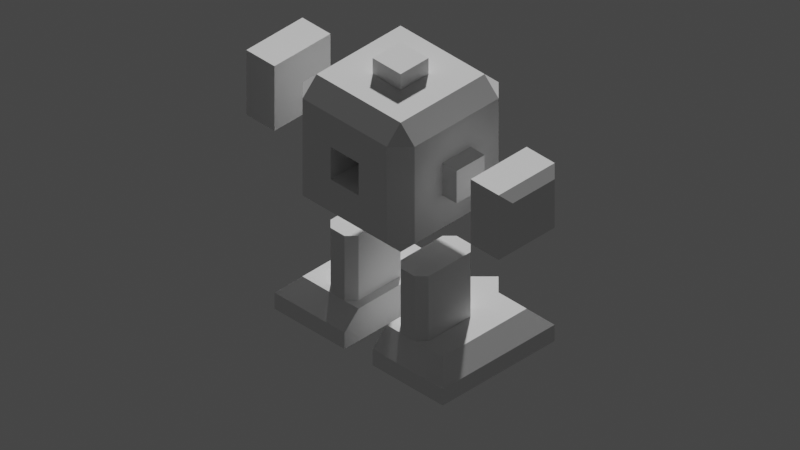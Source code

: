 # Source: ddr-robot.blend  (saved by Blender 3.5.10; exported with 4.5.12 LTS)
import bpy
from mathutils import Matrix  # noqa: F401  (used for matrix-valued properties, if any)

bpy.ops.wm.read_factory_settings(use_empty=True)
scene = bpy.context.scene
scene.name = 'Scene'

# ---- collections
col_robot = bpy.data.collections.new('robot'); scene.collection.children.link(col_robot)

# ---- world
world_world = bpy.data.worlds.new('World'); scene.world = world_world
world_world.use_nodes = True; world_world.node_tree.nodes.clear()
_N = world_world.node_tree.nodes; _L = world_world.node_tree.links
n0 = _N.new('ShaderNodeOutputWorld'); n0.name = 'World Output'; n0.location = (300, 300)
n1 = _N.new('ShaderNodeBackground'); n1.name = 'Background'; n1.location = (10, 300)
n1.inputs[0].default_value = (0.05088, 0.05088, 0.05088, 1.0)
_L.new(n1.outputs[0], n0.inputs[0])
n0.is_active_output = True
world_world.color = (0.05088, 0.05088, 0.05088)
world_world.use_sun_shadow = False
world_world.sun_shadow_jitter_overblur = 0.0

# ---- cameras
cam_camera_001 = bpy.data.cameras.new('Camera.001')
cam_camera_001.type = 'ORTHO'
cam_camera_001.ortho_scale = 10.1

# ---- meshes
me_plane_001 = bpy.data.meshes.new('Plane.001')
me_plane_001.from_pydata([(0.8839, 0.8839, 0.0), (0.0, 0.0, 0.0), (1.768, 0.0, 0.0), (0.5419, 0.5419, 0.0), (0.251, 0.251, 0.0), (0.5419, 0.5419, 0.0), (0.8329, 0.251, 0.0), (0.8839, -0.8839, 0.0), (0.5419, -0.5419, 0.0), (0.251, -0.251, 0.0), (0.8329, -0.251, 0.0), (0.251, 0.251, 0.25), (0.0, 0.0, 0.25), (1.768, 0.0, 0.25), (0.8839, 0.8839, 0.25), (0.5419, 0.5419, 0.25), (0.8329, 0.251, 0.25), (0.8839, -0.8839, 0.25), (0.5419, -0.5419, 0.25), (0.251, -0.251, 0.25), (0.8329, -0.251, 0.25)], [], [(1, 4, 6, 5, 3, 0, 2, 7, 8, 10, 9), (12, 19, 20, 18, 17, 13, 14, 15, 16, 11), (3, 5, 15), (0, 3, 15, 14), (10, 8, 18, 20), (8, 7, 17, 18), (5, 6, 16, 15), (7, 2, 13, 17), (4, 1, 12, 11), (1, 9, 19, 12), (6, 4, 11, 16), (2, 0, 14, 13), (9, 10, 20, 19)])
_uv = me_plane_001.uv_layers.new(name='UVMap')
_uv.uv.foreach_set('vector', [0.0, 0.0, 0.0, 0.0, 0.0, 0.0, 0.0, 0.0, 0.0, 0.0, 0.0, 0.0, 0.0, 0.0, 0.0, 0.0, 0.0, 0.0, 0.0, 0.0, 0.0, 0.0, 0.0, 0.0, 0.0, 0.0, 0.0, 0.0, 0.0, 0.0, 0.0, 0.0, 0.0, 0.0, 0.0, 0.0, 0.0, 0.0, 0.0, 0.0, 0.0, 0.0, 0.0, 0.0, 0.0, 0.0, 0.0, 0.0, 0.0, 0.0, 0.0, 0.0, 0.0, 0.0, 0.0, 0.0, 0.0, 0.0, 0.0, 0.0, 0.0, 0.0, 0.0, 0.0, 0.0, 0.0, 0.0, 0.0, 0.0, 0.0, 0.0, 0.0, 0.0, 0.0, 0.0, 0.0, 0.0, 0.0, 0.0, 0.0, 0.0, 0.0, 0.0, 0.0, 0.0, 0.0, 0.0, 0.0, 0.0, 0.0, 0.0, 0.0, 0.0, 0.0, 0.0, 0.0, 0.0, 0.0, 0.0, 0.0, 0.0, 0.0, 0.0, 0.0, 0.0, 0.0, 0.0, 0.0, 0.0, 0.0, 0.0, 0.0, 0.0, 0.0, 0.0, 0.0, 0.0, 0.0, 0.0, 0.0, 0.0, 0.0, 0.0, 0.0, 0.0, 0.0, 0.0, 0.0])
me_plane_001.use_mirror_y = True
me_plane_001.update()
me_cube_001 = bpy.data.meshes.new('Cube.001')
me_cube_001.from_pydata([(-0.25, -0.25, -1.0), (-0.25, -1.0, -0.25), (-1.0, -0.25, -0.25), (-0.25, -1.0, 0.25), (-0.25, -0.25, 1.0), (-1.0, -0.25, 0.25), (-0.25, 0.25, -1.0), (-1.0, 0.25, -0.25), (-0.25, 1.0, -0.25), (-0.25, 0.25, 1.0), (-0.25, 1.0, 0.25), (-1.0, 0.25, 0.25), (0.25, -0.25, -1.0), (1.0, -0.75, -0.75), (0.25, -1.0, -0.25), (0.25, -0.25, 1.0), (0.25, -1.0, 0.25), (1.0, -0.75, 0.75), (0.25, 0.25, -1.0), (0.25, 1.0, -0.25), (1.0, 0.75, -0.75), (0.25, 0.25, 1.0), (1.0, 0.75, 0.75), (0.25, 1.0, 0.25), (-0.75, 1.0, 0.75), (-0.75, 1.0, -0.75), (0.75, 1.0, -0.75), (0.75, 1.0, 0.75), (-0.25, 1.25, 0.25), (-0.25, 1.25, -0.25), (0.25, 1.25, -0.25), (0.25, 1.25, 0.25), (-0.75, -1.0, -0.75), (-0.75, -1.0, 0.75), (0.75, -1.0, 0.75), (0.75, -1.0, -0.75), (-0.25, -1.25, -0.25), (-0.25, -1.25, 0.25), (0.25, -1.25, 0.25), (0.25, -1.25, -0.25), (-0.75, -0.75, 1.0), (-0.75, 0.75, 1.0), (0.75, 0.75, 1.0), (0.75, -0.75, 1.0), (-0.25, -0.25, 1.25), (-0.25, 0.25, 1.25), (0.25, 0.25, 1.25), (0.25, -0.25, 1.25), (-0.75, 0.75, -1.0), (-0.75, -0.75, -1.0), (0.75, 0.75, -1.0), (0.75, -0.75, -1.0), (-0.25, 0.25, -1.25), (-0.25, -0.25, -1.25), (0.25, 0.25, -1.25), (0.25, -0.25, -1.25), (-1.0, -0.75, -0.75), (-1.0, 0.75, -0.75), (-1.0, -0.75, 0.75), (-1.0, 0.75, 0.75), (1.0, -0.25, -0.25), (1.0, 0.25, -0.25), (1.0, -0.25, 0.25), (1.0, 0.25, 0.25)], [], [(14, 16, 38, 39), (17, 62, 63, 22), (4, 15, 47, 44), (5, 11, 63, 62), (10, 23, 31, 28), (49, 32, 56), (33, 40, 58), (48, 57, 25), (41, 24, 59), (51, 13, 35), (43, 34, 17), (50, 26, 20), (42, 22, 27), (48, 49, 56, 57), (32, 33, 58, 56), (40, 41, 59, 58), (24, 25, 57, 59), (50, 48, 25, 26), (41, 42, 27, 24), (22, 20, 26, 27), (51, 50, 20, 13), (42, 43, 17, 22), (34, 35, 13, 17), (49, 51, 35, 32), (43, 40, 33, 34), (10, 8, 25, 24), (8, 19, 26, 25), (23, 10, 24, 27), (19, 23, 27, 26), (29, 28, 31, 30), (8, 10, 28, 29), (23, 19, 30, 31), (19, 8, 29, 30), (1, 3, 33, 32), (16, 14, 35, 34), (14, 1, 32, 35), (3, 16, 34, 33), (39, 38, 37, 36), (1, 14, 39, 36), (3, 1, 36, 37), (16, 3, 37, 38), (18, 12, 55, 54), (4, 9, 41, 40), (9, 21, 42, 41), (21, 15, 43, 42), (15, 4, 40, 43), (46, 45, 44, 47), (21, 9, 45, 46), (15, 21, 46, 47), (9, 4, 44, 45), (6, 0, 49, 48), (18, 6, 48, 50), (12, 18, 50, 51), (0, 12, 51, 49), (52, 54, 55, 53), (0, 6, 52, 53), (12, 0, 53, 55), (6, 18, 54, 52), (2, 7, 57, 56), (5, 2, 56, 58), (11, 5, 58, 59), (7, 11, 59, 57), (22, 63, 61, 20), (7, 2, 60, 61), (11, 7, 61, 63), (2, 5, 62, 60), (20, 61, 60, 13), (13, 60, 62, 17)])
_uv = me_cube_001.uv_layers.new(name='UVMap')
_uv.uv.foreach_set('vector', [0.4688, 0.8438, 0.5312, 0.8438, 0.5312, 0.8438, 0.4688, 0.8438, 0.5937, 0.7188, 0.5312, 0.09375, 0.5312, 0.1562, 0.5938, 0.5312, 0.7812, 0.6563, 0.7188, 0.6562, 0.7188, 0.6562, 0.7812, 0.6563, 0.5312, 0.09375, 0.5312, 0.1562, 0.5312, 0.1562, 0.5312, 0.09375, 0.5312, 0.3438, 0.5312, 0.4063, 0.5312, 0.4063, 0.5312, 0.3438, 0.1562, 0.7188, 0.1562, 0.75, 0.125, 0.7188, 0.5938, 0.0, 0.625, 0.03125, 0.5938, 0.03125, 0.1562, 0.5312, 0.125, 0.5312, 0.1562, 0.5, 0.625, 0.2188, 0.5938, 0.25, 0.5937, 0.2188, 0.3438, 0.7188, 0.375, 0.7188, 0.3438, 0.75, 0.625, 0.7812, 0.5938, 0.7813, 0.5938, 0.75, 0.3438, 0.5312, 0.3438, 0.5, 0.375, 0.5312, 0.625, 0.4688, 0.5938, 0.5, 0.5937, 0.4688, 0.1562, 0.5312, 0.1562, 0.7188, 0.125, 0.7188, 0.125, 0.5312, 0.4062, 0.0, 0.5938, 0.0, 0.5938, 0.03125, 0.4063, 0.03125, 0.625, 0.03125, 0.625, 0.2188, 0.5937, 0.2188, 0.5938, 0.03125, 0.5938, 0.2812, 0.4063, 0.2812, 0.4063, 0.2188, 0.5937, 0.2188, 0.3438, 0.5312, 0.1562, 0.5312, 0.1562, 0.5, 0.3438, 0.5, 0.625, 0.2812, 0.625, 0.4688, 0.5937, 0.4688, 0.5938, 0.2812, 0.5938, 0.5312, 0.4063, 0.5312, 0.4063, 0.4688, 0.5937, 0.4688, 0.3438, 0.7188, 0.3438, 0.5312, 0.4063, 0.5312, 0.4063, 0.7188, 0.6563, 0.5312, 0.6562, 0.7188, 0.5937, 0.7188, 0.5938, 0.5312, 0.5938, 0.7813, 0.4063, 0.7813, 0.4063, 0.7188, 0.5937, 0.7188, 0.1562, 0.7188, 0.3438, 0.7188, 0.3438, 0.75, 0.1562, 0.75, 0.625, 0.7812, 0.625, 0.9688, 0.5937, 0.9688, 0.5938, 0.7813, 0.5312, 0.3438, 0.4688, 0.3438, 0.4063, 0.2812, 0.5938, 0.2812, 0.4688, 0.3438, 0.4688, 0.4062, 0.4063, 0.4688, 0.4063, 0.2812, 0.5312, 0.4063, 0.5312, 0.3438, 0.5938, 0.2812, 0.5937, 0.4688, 0.4688, 0.4062, 0.5312, 0.4063, 0.5937, 0.4688, 0.4063, 0.4688, 0.4688, 0.3438, 0.5312, 0.3438, 0.5312, 0.4063, 0.4688, 0.4062, 0.4688, 0.3438, 0.5312, 0.3438, 0.5312, 0.3438, 0.4688, 0.3438, 0.5312, 0.4063, 0.4688, 0.4062, 0.4688, 0.4062, 0.5312, 0.4063, 0.4688, 0.4062, 0.4688, 0.3438, 0.4688, 0.3438, 0.4688, 0.4062, 0.4688, 0.9062, 0.5312, 0.9062, 0.5937, 0.9688, 0.4063, 0.9688, 0.5312, 0.8438, 0.4688, 0.8438, 0.4063, 0.7813, 0.5938, 0.7813, 0.4688, 0.8438, 0.4688, 0.9062, 0.4063, 0.9688, 0.4063, 0.7813, 0.5312, 0.9062, 0.5312, 0.8438, 0.5938, 0.7813, 0.5937, 0.9688, 0.4688, 0.8438, 0.5312, 0.8438, 0.5312, 0.9062, 0.4688, 0.9062, 0.4688, 0.9062, 0.4688, 0.8438, 0.4688, 0.8438, 0.4688, 0.9062, 0.5312, 0.9062, 0.4688, 0.9062, 0.4688, 0.9062, 0.5312, 0.9062, 0.5312, 0.8438, 0.5312, 0.9062, 0.5312, 0.9062, 0.5312, 0.8438, 0.2813, 0.5938, 0.2813, 0.6563, 0.2813, 0.6563, 0.2813, 0.5938, 0.7812, 0.6563, 0.7813, 0.5938, 0.8438, 0.5312, 0.8438, 0.7188, 0.7813, 0.5938, 0.7188, 0.5938, 0.6563, 0.5312, 0.8438, 0.5312, 0.7188, 0.5938, 0.7188, 0.6562, 0.6562, 0.7188, 0.6563, 0.5312, 0.7188, 0.6562, 0.7812, 0.6563, 0.8438, 0.7188, 0.6562, 0.7188, 0.7188, 0.5938, 0.7813, 0.5938, 0.7812, 0.6563, 0.7188, 0.6562, 0.7188, 0.5938, 0.7813, 0.5938, 0.7813, 0.5938, 0.7188, 0.5938, 0.7188, 0.6562, 0.7188, 0.5938, 0.7188, 0.5938, 0.7188, 0.6562, 0.7813, 0.5938, 0.7812, 0.6563, 0.7812, 0.6563, 0.7813, 0.5938, 0.2188, 0.5938, 0.2188, 0.6562, 0.1562, 0.7188, 0.1562, 0.5312, 0.2813, 0.5938, 0.2188, 0.5938, 0.1562, 0.5312, 0.3438, 0.5312, 0.2813, 0.6563, 0.2813, 0.5938, 0.3438, 0.5312, 0.3438, 0.7188, 0.2188, 0.6562, 0.2813, 0.6563, 0.3438, 0.7188, 0.1562, 0.7188, 0.2188, 0.5938, 0.2813, 0.5938, 0.2813, 0.6563, 0.2188, 0.6562, 0.2188, 0.6562, 0.2188, 0.5938, 0.2188, 0.5938, 0.2188, 0.6562, 0.2813, 0.6563, 0.2188, 0.6562, 0.2188, 0.6562, 0.2813, 0.6563, 0.2188, 0.5938, 0.2813, 0.5938, 0.2813, 0.5938, 0.2188, 0.5938, 0.4688, 0.09375, 0.4688, 0.1562, 0.4063, 0.2188, 0.4063, 0.03125, 0.5312, 0.09375, 0.4688, 0.09375, 0.4063, 0.03125, 0.5938, 0.03125, 0.5312, 0.1562, 0.5312, 0.09375, 0.5938, 0.03125, 0.5937, 0.2188, 0.4688, 0.1562, 0.5312, 0.1562, 0.5937, 0.2188, 0.4063, 0.2188, 0.5938, 0.5312, 0.5312, 0.1562, 0.4688, 0.1562, 0.4063, 0.5312, 0.4688, 0.1562, 0.4688, 0.09375, 0.4688, 0.09375, 0.4688, 0.1562, 0.5312, 0.1562, 0.4688, 0.1562, 0.4688, 0.1562, 0.5312, 0.1562, 0.4688, 0.09375, 0.5312, 0.09375, 0.5312, 0.09375, 0.4688, 0.09375, 0.4063, 0.5312, 0.4688, 0.1562, 0.4688, 0.09375, 0.4063, 0.7188, 0.4063, 0.7188, 0.4688, 0.09375, 0.5312, 0.09375, 0.5937, 0.7188])
me_cube_001.update()
me_cube_005 = bpy.data.meshes.new('Cube.005')
me_cube_005.from_pydata([(-1.25, -0.5, 0.0), (-1.25, 0.75, 0.0), (0.75, -0.5, 0.0), (0.75, 0.75, 0.0), (-1.0, -0.5, 0.5), (-1.25, -0.5, 0.25), (-1.0, 0.5, 0.5), (-1.25, 0.75, 0.25), (0.75, -0.5, 0.25), (0.5, -0.5, 0.5), (0.5, 0.5, 0.5), (0.75, 0.75, 0.25)], [], [(10, 6, 4, 9), (3, 11, 8, 2), (0, 5, 7, 1), (1, 3, 2, 0), (1, 7, 11, 3), (4, 6, 7, 5), (6, 10, 11, 7), (10, 9, 8, 11), (2, 8, 9, 4, 5, 0)])
_uv = me_cube_005.uv_layers.new(name='UVMap')
_uv.uv.foreach_set('vector', [0.6562, 0.55, 0.8438, 0.55, 0.8438, 0.75, 0.6562, 0.75, 0.375, 0.5, 0.5, 0.5, 0.5, 0.75, 0.375, 0.75, 0.375, 0.0, 0.5, 0.0, 0.5, 0.25, 0.375, 0.25, 0.125, 0.5, 0.375, 0.5, 0.375, 0.75, 0.125, 0.75, 0.375, 0.25, 0.5, 0.25, 0.5, 0.5, 0.375, 0.5, 0.625, 0.0, 0.625, 0.2, 0.5, 0.25, 0.5, 0.0, 0.625, 0.2812, 0.625, 0.4688, 0.5, 0.5, 0.5, 0.25, 0.6562, 0.55, 0.6562, 0.75, 0.5, 0.75, 0.5, 0.5, 0.375, 0.75, 0.5, 0.75, 0.625, 0.7812, 0.625, 0.9688, 0.5, 1.0, 0.375, 1.0])
me_cube_005.update()
me_cube_007 = bpy.data.meshes.new('Cube.007')
me_cube_007.from_pydata([(-0.5, -0.5, -0.5), (-0.5, -0.5, 0.5), (0.5, -0.5, -0.5), (0.5, -0.5, 0.5), (-0.375, 0.125, -0.375), (-0.5, 0.0, -0.5), (-0.375, 0.125, 0.375), (-0.5, 0.0, 0.5), (0.375, 0.125, -0.375), (0.5, 0.0, -0.5), (0.5, 0.0, 0.5), (0.375, 0.125, 0.375)], [], [(4, 6, 11, 8), (10, 7, 1, 3), (2, 3, 1, 0), (0, 1, 7, 5), (9, 10, 3, 2), (6, 4, 5, 7), (9, 5, 4, 8), (7, 10, 11, 6), (10, 9, 8, 11), (5, 9, 2, 0)])
_uv = me_cube_007.uv_layers.new(name='UVMap')
_uv.uv.foreach_set('vector', [0.4063, 0.2812, 0.5938, 0.2812, 0.5937, 0.4688, 0.4063, 0.4688, 0.625, 0.5625, 0.875, 0.5625, 0.875, 0.75, 0.625, 0.75, 0.375, 0.75, 0.625, 0.75, 0.625, 1.0, 0.375, 1.0, 0.375, 0.0, 0.625, 0.0, 0.625, 0.1875, 0.375, 0.1875, 0.375, 0.5625, 0.625, 0.5625, 0.625, 0.75, 0.375, 0.75, 0.5938, 0.2812, 0.4063, 0.2812, 0.375, 0.1875, 0.625, 0.1875, 0.375, 0.5, 0.375, 0.25, 0.4063, 0.2812, 0.4063, 0.4688, 0.625, 0.25, 0.625, 0.5, 0.5937, 0.4688, 0.5938, 0.2812, 0.625, 0.5625, 0.375, 0.5625, 0.4063, 0.4688, 0.5937, 0.4688, 0.125, 0.5625, 0.375, 0.5625, 0.375, 0.75, 0.125, 0.75])
me_cube_007.update()
me_cube_002 = bpy.data.meshes.new('Cube.002')
me_cube_002.from_pydata([(-0.375, -0.25, -0.5), (-0.5, -0.125, -0.5), (-0.5, -0.125, 0.5), (-0.375, -0.25, 0.5), (-0.5, 0.125, -0.5), (-0.375, 0.25, -0.5), (-0.375, 0.25, 0.5), (-0.5, 0.125, 0.5), (0.5, -0.125, -0.5), (0.375, -0.25, -0.5), (0.375, -0.25, 0.5), (0.5, -0.125, 0.5), (0.375, 0.25, -0.5), (0.5, 0.125, -0.5), (0.5, 0.125, 0.5), (0.375, 0.25, 0.5)], [], [(9, 10, 3, 0), (13, 14, 11, 8), (14, 15, 6, 7, 2, 3, 10, 11), (1, 2, 7, 4), (5, 6, 15, 12), (0, 3, 2, 1), (6, 5, 4, 7), (14, 13, 12, 15), (10, 9, 8, 11), (4, 5, 12, 13, 8, 9, 0, 1)])
_uv = me_cube_002.uv_layers.new(name='UVMap')
_uv.uv.foreach_set('vector', [0.375, 0.7812, 0.625, 0.7812, 0.625, 0.9688, 0.375, 0.9688, 0.375, 0.5625, 0.625, 0.5625, 0.625, 0.6875, 0.375, 0.6875, 0.625, 0.5625, 0.6562, 0.5, 0.8438, 0.5, 0.875, 0.5625, 0.875, 0.6875, 0.8438, 0.75, 0.6562, 0.75, 0.625, 0.6875, 0.375, 0.0625, 0.625, 0.0625, 0.625, 0.1875, 0.375, 0.1875, 0.375, 0.2812, 0.625, 0.2812, 0.625, 0.4688, 0.375, 0.4688, 0.375, 0.0, 0.625, 0.0, 0.625, 0.0625, 0.375, 0.0625, 0.625, 0.2812, 0.375, 0.2812, 0.375, 0.1875, 0.625, 0.1875, 0.625, 0.5625, 0.375, 0.5625, 0.375, 0.4688, 0.625, 0.4688, 0.625, 0.7812, 0.375, 0.7812, 0.375, 0.6875, 0.625, 0.6875, 0.125, 0.5625, 0.1562, 0.5, 0.3438, 0.5, 0.375, 0.5625, 0.375, 0.6875, 0.3438, 0.75, 0.1562, 0.75, 0.125, 0.6875])
me_cube_002.update()

# ---- objects
ob_arrow = bpy.data.objects.new('arrow', me_plane_001)
ob_camera = bpy.data.objects.new('Camera', cam_camera_001)
ob_robot = bpy.data.objects.new('robot', me_cube_001)
ob_foot = bpy.data.objects.new('foot', me_cube_005)
ob_hand = bpy.data.objects.new('hand', me_cube_007)
ob_leg = bpy.data.objects.new('leg', me_cube_002)

# ---- transforms, parenting, visibility, modifiers, constraints
ob_arrow.location = (0.0, 0.0, -3.25)
ob_arrow.rotation_euler = (0.0, -0.0, 7.854)
ob_arrow.scale = (-0.9894, 0.9894, 0.9894)
ob_arrow.use_mesh_mirror_y = True
ob_camera.location = (-5.624, 5.643, 4.298)
ob_camera.rotation_euler = (0.9556, 0.0, -2.357)
ob_camera.scale = (1.0, 1.0, 1.0)
ob_robot.location = (0.0, 0.0, 0.0)
ob_robot.rotation_euler = (0.0, -0.0, 7.854)
ob_foot.parent = ob_robot
ob_foot.matrix_parent_inverse = Matrix(((9.656e-07, -1.0, 0.0, -0.0), (1.0, 9.656e-07, -0.0, 0.0), (0.0, -0.0, 1.0, -0.0), (-0.0, 0.0, -0.0, 1.0)))
ob_foot.location = (-0.75, -7.242e-07, -3.0)
ob_foot.rotation_euler = (-0.0, -3.142, -1.571)
ob_foot.scale = (-1.0, -1.0, -1.0)
_m = ob_foot.modifiers.new('Mirror', 'MIRROR')
_m.use_axis = (False, True, False)
_m.mirror_object = ob_robot
ob_hand.parent = ob_robot
ob_hand.matrix_parent_inverse = Matrix(((9.656e-07, -1.0, 0.0, -0.0), (1.0, 9.656e-07, -0.0, 0.0), (0.0, -0.0, 1.0, -0.0), (-0.0, 0.0, -0.0, 1.0)))
ob_hand.location = (-2.25, -2.173e-06, 0.0)
ob_hand.rotation_euler = (-0.0, -3.142, -1.571)
ob_hand.scale = (-1.0, -1.0, -1.0)
_m = ob_hand.modifiers.new('Mirror', 'MIRROR')
_m.use_axis = (True, True, False)
_m.mirror_object = ob_robot
ob_leg.parent = ob_robot
ob_leg.matrix_parent_inverse = Matrix(((9.656e-07, -1.0, 0.0, -0.0), (1.0, 9.656e-07, -0.0, 0.0), (0.0, -0.0, 1.0, -0.0), (-0.0, 0.0, -0.0, 1.0)))
ob_leg.location = (-0.625, -6.035e-07, -2.0)
ob_leg.rotation_euler = (0.0, 0.0, -1.571)
_m = ob_leg.modifiers.new('Mirror', 'MIRROR')
_m.use_axis = (False, True, False)
_m.mirror_object = ob_robot

# ---- collection membership
scene.collection.objects.link(ob_arrow)
scene.collection.objects.link(ob_camera)
col_robot.objects.link(ob_robot)
col_robot.objects.link(ob_foot)
col_robot.objects.link(ob_hand)
col_robot.objects.link(ob_leg)

# ---- scene / render settings (as saved in the file)
scene.camera = ob_camera
scene.frame_start = 1; scene.frame_end = 250; scene.frame_set(1)
scene.render.engine = 'BLENDER_EEVEE_NEXT'
scene.cycles.sampling_pattern = 'TABULATED_SOBOL'
scene.view_settings.view_transform = 'Filmic'
bpy.context.view_layer.update()

# ---- added for rendering (the .blend has no usable light): sun
light_auto_sun = bpy.data.lights.new('AutoSun', 'SUN')
light_auto_sun.energy = 3.0
light_auto_sun.angle = 0.0523599
ob_auto_sun = bpy.data.objects.new('AutoSun', light_auto_sun)
scene.collection.objects.link(ob_auto_sun)
ob_auto_sun.rotation_euler = (0.872665, 0.174533, 0.523599)
bpy.context.view_layer.update()
